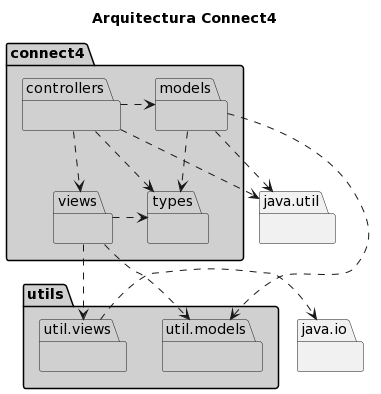

The diagram above was rendered by PlantUML. Its source (embedded in the PNG):
@startuml
title Arquitectura Connect4
package connect4 #D0D0D0 {
package controllers #D0D0D0 {}
package types #D0D0D0 {}
package views #D0D0D0 {}
package models #D0D0D0 {}
}
package utils #D0D0D0 {
package util.models #D0D0D0 {}
package util.views #D0D0D0 {}
}
package java.util {}
package java.io {}

views .right.> types
views .down.> util.views
views .down.> util.models
models .down.> types
models .right.> java.util
models .left.> util.models
controllers .right.> views
controllers .right.> models
controllers .right.> types
controllers .down.> java.util
util.views .right.> java.io
@enduml